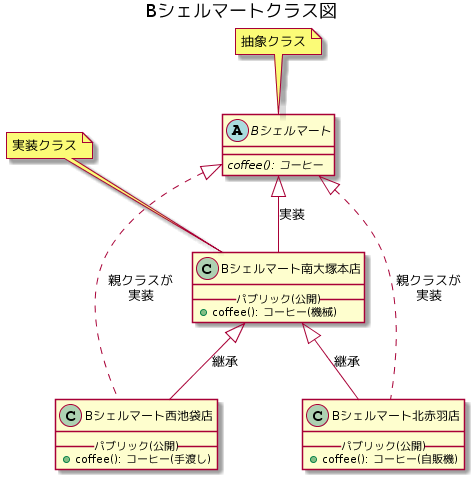

The diagram above was rendered by PlantUML. Its source (embedded in the PNG):
@startuml
title Bシェルマートクラス図

abstract class Bシェルマート {
  {abstract} coffee(): コーヒー
}

class Bシェルマート南大塚本店 {
  __パブリック(公開)__
  +coffee(): コーヒー(機械)
}

class Bシェルマート西池袋店 {
  __パブリック(公開)__
  +coffee(): コーヒー(手渡し)
}

class Bシェルマート北赤羽店 {
  __パブリック(公開)__
  +coffee(): コーヒー(自販機)
}

Bシェルマート南大塚本店 <|-down- Bシェルマート西池袋店: 継承
Bシェルマート南大塚本店 <|-down- Bシェルマート北赤羽店: 継承

"Bシェルマート" <|-down- Bシェルマート南大塚本店: 実装
"Bシェルマート" <|.down. Bシェルマート西池袋店: 親クラスが\n実装
"Bシェルマート" <|.down. Bシェルマート北赤羽店: 親クラスが\n実装

note top of "Bシェルマート"
  抽象クラス
end note

note top of "Bシェルマート南大塚本店"
  実装クラス
end note
@enduml